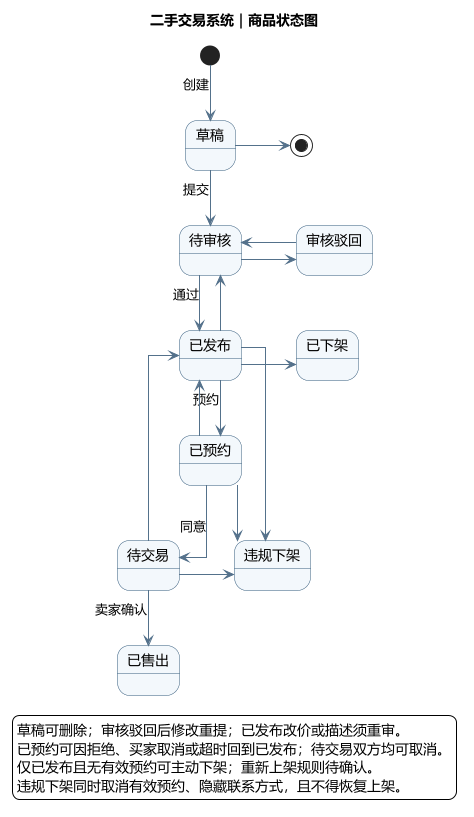

The diagram above was rendered by PlantUML. Its source (embedded in the PNG):
@startuml
title 二手交易系统｜商品状态图
skinparam defaultFontName Microsoft YaHei
skinparam backgroundColor #FFFFFF
skinparam stateBackgroundColor #F3F8FC
skinparam stateBorderColor #355C7D
skinparam ArrowColor #54718B
skinparam shadowing false
skinparam linetype ortho
skinparam nodesep 55
skinparam ranksep 55
top to bottom direction

[*] -down-> 草稿 : 创建
草稿 -right-> [*]
草稿 -down-> 待审核 : 提交
待审核 -down-> 已发布 : 通过
待审核 -right-> 审核驳回
审核驳回 -left-> 待审核
已发布 -up-> 待审核
已发布 -right-> 已下架
已发布 -down-> 已预约 : 预约
已预约 -up-> 已发布
已预约 -down-> 待交易 : 同意
待交易 -up-> 已发布
待交易 -down-> 已售出 : 卖家确认
已发布 -right-> 违规下架
已预约 -right-> 违规下架
待交易 -right-> 违规下架

legend bottom
  草稿可删除；审核驳回后修改重提；已发布改价或描述须重审。
  已预约可因拒绝、买家取消或超时回到已发布；待交易双方均可取消。
  仅已发布且无有效预约可主动下架；重新上架规则待确认。
  违规下架同时取消有效预约、隐藏联系方式，且不得恢复上架。
endlegend
@enduml